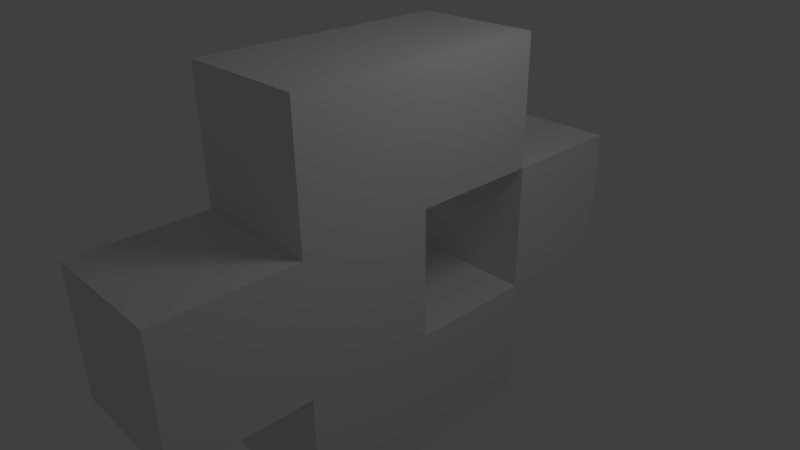 # Source: ufo3.blend  (saved by Blender 2.59.0; exported with 4.5.12 LTS)
import bpy
from mathutils import Matrix  # noqa: F401  (used for matrix-valued properties, if any)

bpy.ops.wm.read_factory_settings(use_empty=True)
scene = bpy.context.scene
scene.name = 'Scene'

# ---- collections
col_collection_1 = bpy.data.collections.new('Collection 1'); scene.collection.children.link(col_collection_1)

# ---- world
world_world = bpy.data.worlds.new('World'); scene.world = world_world
world_world.color = (0.05088, 0.05088, 0.05088)
world_world.use_sun_shadow = False
world_world.sun_shadow_jitter_overblur = 0.0
world_world.cycles.sampling_method = 'MANUAL'
world_world.cycles.sample_map_resolution = 256

# ---- cameras
cam_camera = bpy.data.cameras.new('Camera')
cam_camera.clip_end = 100.0
cam_camera.lens = 35.0
cam_camera.ortho_scale = 7.314
cam_camera.dof.focus_distance = 0.0
cam_camera.dof.aperture_fstop = 128.0

# ---- lights
light_lamp = bpy.data.lights.new('Lamp', 'POINT')
light_lamp.transmission_factor = 0.0
light_lamp.cutoff_distance = 30.0
light_lamp.energy = 100.0
light_lamp.shadow_buffer_clip_start = 1.001
light_lamp.shadow_soft_size = 1.0
light_lamp.shadow_maximum_resolution = 0.006
light_lamp.use_absolute_resolution = True
light_lamp.cycles.use_multiple_importance_sampling = False

# ---- meshes
me_cube = bpy.data.meshes.new('Cube')
me_cube.from_pydata([(1.0, 1.0, -1.0), (1.0, -1.0, -1.0), (-1.0, -1.0, -1.0), (-1.0, 1.0, -1.0), (1.0, 1.0, 1.0), (1.0, -1.0, 1.0), (-1.0, -1.0, 1.0), (-1.0, 1.0, 1.0)], [], [(0, 1, 2, 3), (4, 7, 6, 5), (0, 4, 5, 1), (1, 5, 6, 2), (2, 6, 7, 3), (4, 0, 3, 7)])
me_cube.use_remesh_preserve_volume = False
me_cube.use_remesh_preserve_attributes = False
me_cube.use_mirror_vertex_groups = False
me_cube.update()
me_cube_001 = bpy.data.meshes.new('Cube.001')
me_cube_001.from_pydata([(1.0, 0.0, -1.0), (1.0, -2.0, -1.0), (-1.0, -2.0, -1.0), (-1.0, 4.768e-07, -1.0), (1.0, -4.768e-07, 1.0), (1.0, -2.0, 1.0), (-1.0, -2.0, 1.0), (-1.0, 0.0, 1.0), (1.0, -4.768e-07, 3.0), (-1.0, 0.0, 3.0), (-1.0, -2.0, 3.0), (1.0, -2.0, 3.0), (-1.0, -2.0, -3.0), (-1.0, 4.768e-07, -3.0), (1.0, 0.0, -3.0), (1.0, -2.0, -3.0), (-1.0, -4.0, -1.0), (-1.0, -4.0, 1.0), (1.0, -4.0, -1.0), (1.0, -4.0, 1.0), (1.0, 2.0, 1.0), (1.0, 2.0, 3.0), (-1.0, 2.0, 3.0), (-1.0, 2.0, 1.0), (-1.0, 2.0, -3.0), (1.0, 2.0, -3.0), (1.0, 2.0, -1.0), (-1.0, 2.0, -1.0)], [], [(0, 4, 5, 1), (2, 6, 7, 3), (4, 0, 3, 7), (7, 6, 10, 9), (6, 5, 11, 10), (5, 4, 8, 11), (8, 9, 10, 11), (2, 3, 13, 12), (0, 1, 15, 14), (1, 2, 12, 15), (14, 15, 12, 13), (6, 2, 16, 17), (1, 5, 19, 18), (5, 6, 17, 19), (2, 1, 18, 16), (18, 19, 17, 16), (8, 4, 20, 21), (9, 8, 21, 22), (7, 9, 22, 23), (4, 7, 23, 20), (20, 23, 22, 21), (14, 13, 24, 25), (0, 14, 25, 26), (13, 3, 27, 24), (3, 0, 26, 27), (27, 26, 25, 24)])
me_cube_001.use_remesh_preserve_volume = False
me_cube_001.use_remesh_preserve_attributes = False
me_cube_001.use_mirror_vertex_groups = False
me_cube_001.update()

# ---- objects
ob_cube_001 = bpy.data.objects.new('Cube.001', me_cube)
ob_cube = bpy.data.objects.new('Cube', me_cube_001)
ob_lamp = bpy.data.objects.new('Lamp', light_lamp)
ob_camera = bpy.data.objects.new('Camera', cam_camera)

# ---- transforms, parenting, visibility, modifiers, constraints
ob_cube_001.location = (0.0, 3.0, 0.0)
ob_cube_001.lineart.crease_threshold = 0.0
ob_cube.location = (0.0, 0.0, 0.0)
ob_cube.lineart.crease_threshold = 0.0
ob_lamp.location = (4.076, 1.005, 5.904)
ob_lamp.rotation_euler = (0.6503, 0.05522, 1.866)
ob_lamp.lock_rotations_4d = False
ob_lamp.empty_display_type = 'ARROWS'
ob_lamp.color = (0.0, 0.0, 0.0, 0.0)
ob_lamp.lineart.crease_threshold = 0.0
ob_camera.location = (7.481, -6.508, 5.344)
ob_camera.rotation_euler = (1.109, 0.01082, 0.8149)
ob_camera.lock_rotations_4d = False
ob_camera.empty_display_type = 'ARROWS'
ob_camera.color = (0.0, 0.0, 0.0, 0.0)
ob_camera.display_type = 'WIRE'
ob_camera.lineart.crease_threshold = 0.0

# ---- collection membership
col_collection_1.objects.link(ob_cube_001)
col_collection_1.objects.link(ob_cube)
col_collection_1.objects.link(ob_lamp)
col_collection_1.objects.link(ob_camera)

# ---- scene / render settings (as saved in the file)
scene.camera = ob_camera
scene.frame_start = 1; scene.frame_end = 250; scene.frame_set(0)
scene.render.engine = 'BLENDER_EEVEE_NEXT'
scene.render.image_settings.color_mode = 'RGB'
scene.render.image_settings.compression = 90
scene.render.resolution_percentage = 50
scene.render.dither_intensity = 0.0
scene.render.bake_margin = 2
scene.render.bake_bias = 0.0
scene.cycles.use_denoising = False
scene.cycles.samples = 10
scene.cycles.sampling_pattern = 'TABULATED_SOBOL'
scene.cycles.light_sampling_threshold = 0.0
scene.cycles.use_adaptive_sampling = False
scene.cycles.use_light_tree = False
scene.cycles.blur_glossy = 0.0
scene.cycles.volume_bounces = 1
scene.cycles.pixel_filter_type = 'GAUSSIAN'
scene.cycles.sample_clamp_indirect = 0.0
scene.view_settings.view_transform = 'Standard'
bpy.context.view_layer.update()
